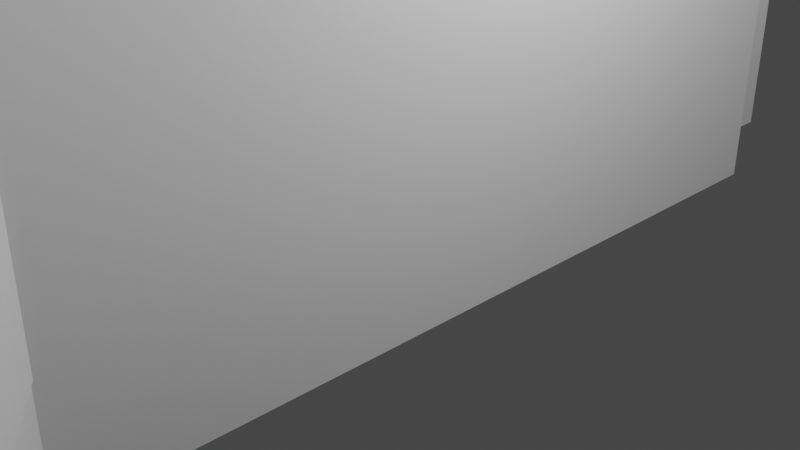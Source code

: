 # Source: door.blend  (saved by Blender 2.82.7; exported with 4.5.12 LTS)
import bpy
from mathutils import Matrix  # noqa: F401  (used for matrix-valued properties, if any)

bpy.ops.wm.read_factory_settings(use_empty=True)
scene = bpy.context.scene
scene.name = 'Scene'

# ---- collections
col_collection = bpy.data.collections.new('Collection'); scene.collection.children.link(col_collection)

# ---- materials (node trees are filled in below, after node groups)
mat_material = bpy.data.materials.new('Material')
mat_material.alpha_threshold = 0.0
mat_material.use_transparent_shadow = False
mat_material.line_color = (0.0, 0.0, 0.0, 1.0)

# ---- material node trees
mat_material.use_nodes = True; mat_material.node_tree.nodes.clear()
_N = mat_material.node_tree.nodes; _L = mat_material.node_tree.links
n0 = _N.new('ShaderNodeOutputMaterial'); n0.name = 'Material Output'; n0.location = (300, 300)
n1 = _N.new('ShaderNodeBsdfPrincipled'); n1.name = 'Principled BSDF'; n1.location = (10, 300)
n1.distribution = 'GGX'
n1.subsurface_method = 'BURLEY'
n1.inputs[2].default_value = 0.4
n1.inputs[3].default_value = 1.45
n1.inputs[27].default_value = (0.0, 0.0, 0.0, 1.0)
n1.inputs[28].default_value = 1.0
_L.new(n1.outputs[0], n0.inputs[0])
n0.is_active_output = True

# ---- world
world_world = bpy.data.worlds.new('World'); scene.world = world_world
world_world.use_nodes = True; world_world.node_tree.nodes.clear()
_N = world_world.node_tree.nodes; _L = world_world.node_tree.links
n0 = _N.new('ShaderNodeOutputWorld'); n0.name = 'World Output'; n0.location = (300, 300)
n1 = _N.new('ShaderNodeBackground'); n1.name = 'Background'; n1.location = (10, 300)
n1.inputs[0].default_value = (0.05088, 0.05088, 0.05088, 1.0)
_L.new(n1.outputs[0], n0.inputs[0])
n0.is_active_output = True
world_world.color = (0.05088, 0.05088, 0.05088)
world_world.use_sun_shadow = False
world_world.sun_shadow_jitter_overblur = 0.0

# ---- cameras
cam_camera = bpy.data.cameras.new('Camera')
cam_camera.clip_end = 100.0
cam_camera.ortho_scale = 7.314

# ---- lights
light_light = bpy.data.lights.new('Light', 'POINT')
light_light.transmission_factor = 0.0
light_light.energy = 1000.0
light_light.shadow_soft_size = 0.1
light_light.shadow_maximum_resolution = 0.006
light_light.use_absolute_resolution = True

# ---- meshes
me_cube = bpy.data.meshes.new('Cube')
me_cube.from_pydata([(1.0, 1.0, 1.0), (1.0, 1.0, -1.0), (1.0, -1.0, 1.0), (1.0, -1.0, -1.0), (-1.0, 1.0, 1.0), (-1.0, 1.0, -1.0), (-1.0, -1.0, 1.0), (-1.0, -1.0, -1.0), (-1.0, -0.9, -1.0), (1.0, -0.9, -1.0), (-1.0, -0.9, 0.9375), (1.0, -0.9, 0.9375), (-1.0, 0.9, 0.9375), (1.0, 0.9, 0.9375), (-1.0, 0.9, -1.0), (1.0, 0.9, -1.0)], [], [(0, 4, 6, 2), (3, 2, 6, 7), (7, 6, 4, 5, 14, 12, 10, 8), (5, 1, 15, 14), (1, 0, 2, 3, 9, 11, 13, 15), (5, 4, 0, 1), (13, 12, 14, 15), (8, 9, 3, 7), (11, 10, 12, 13), (10, 11, 9, 8)])
_uv = me_cube.uv_layers.new(name='UVMap')
_uv.uv.foreach_set('vector', [0.625, 0.5, 0.875, 0.5, 0.875, 0.75, 0.625, 0.75, 0.375, 0.75, 0.625, 0.75, 0.625, 1.0, 0.375, 1.0, 0.375, 0.0, 0.625, 0.0, 0.625, 0.25, 0.375, 0.25, 0.375, 0.2375, 0.6172, 0.2375, 0.6172, 0.0125, 0.375, 0.0125, 0.125, 0.5, 0.375, 0.5, 0.375, 0.5125, 0.125, 0.5125, 0.375, 0.5, 0.625, 0.5, 0.625, 0.75, 0.375, 0.75, 0.375, 0.7375, 0.6172, 0.7375, 0.6172, 0.5125, 0.375, 0.5125, 0.375, 0.25, 0.625, 0.25, 0.625, 0.5, 0.375, 0.5, 0.625, 0.4837, 0.625, 0.2663, 0.3828, 0.2663, 0.3828, 0.4837, 0.125, 0.7375, 0.375, 0.7375, 0.375, 0.75, 0.125, 0.75, 0.6413, 0.75, 0.8587, 0.75, 0.8587, 0.5, 0.6413, 0.5, 0.625, 0.9837, 0.625, 0.7663, 0.3828, 0.7663, 0.3828, 0.9837])
me_cube.materials.append(mat_material)
me_cube.use_remesh_preserve_volume = False
me_cube.use_remesh_preserve_attributes = False
me_cube.use_mirror_vertex_groups = False
me_cube.update()
me_cube_001 = bpy.data.meshes.new('Cube.001')
me_cube_001.from_pydata([(-1.0, -1.0, -1.0), (-1.0, -1.0, 1.0), (-1.0, 1.0, -1.0), (-1.0, 1.0, 1.0), (1.0, -1.0, -1.0), (1.0, -1.0, 1.0), (1.0, 1.0, -1.0), (1.0, 1.0, 1.0)], [], [(0, 1, 3, 2), (2, 3, 7, 6), (6, 7, 5, 4), (4, 5, 1, 0), (2, 6, 4, 0), (7, 3, 1, 5)])
_uv = me_cube_001.uv_layers.new(name='UVMap')
_uv.uv.foreach_set('vector', [0.375, 0.0, 0.625, 0.0, 0.625, 0.25, 0.375, 0.25, 0.375, 0.25, 0.625, 0.25, 0.625, 0.5, 0.375, 0.5, 0.375, 0.5, 0.625, 0.5, 0.625, 0.75, 0.375, 0.75, 0.375, 0.75, 0.625, 0.75, 0.625, 1.0, 0.375, 1.0, 0.125, 0.5, 0.375, 0.5, 0.375, 0.75, 0.125, 0.75, 0.625, 0.5, 0.875, 0.5, 0.875, 0.75, 0.625, 0.75])
me_cube_001.use_remesh_fix_poles = True
me_cube_001.use_remesh_preserve_attributes = False
me_cube_001.use_mirror_vertex_groups = False
me_cube_001.update()
me_cube_002 = bpy.data.meshes.new('Cube.002')
me_cube_002.from_pydata([(-0.7326, -0.8526, 0.2007), (-0.7326, -0.8526, 0.822), (-0.7326, -0.07046, 0.2007), (-0.7326, -0.07046, 0.822), (0.7326, -0.8526, 0.2007), (0.7326, -0.8526, 0.822), (0.7326, -0.07046, 0.2007), (0.7326, -0.07046, 0.822), (-0.7326, 0.8526, 0.2007), (-0.7326, 0.8526, 0.822), (-0.7326, 0.07046, 0.2007), (-0.7326, 0.07046, 0.822), (0.7326, 0.8526, 0.2007), (0.7326, 0.8526, 0.822), (0.7326, 0.07046, 0.2007), (0.7326, 0.07046, 0.822), (-0.7326, -0.8526, -0.2007), (-0.7326, -0.8526, -0.822), (-0.7326, -0.07046, -0.2007), (-0.7326, -0.07046, -0.822), (0.7326, -0.8526, -0.2007), (0.7326, -0.8526, -0.822), (0.7326, -0.07046, -0.2007), (0.7326, -0.07046, -0.822), (-0.7326, 0.8526, -0.2007), (-0.7326, 0.8526, -0.822), (-0.7326, 0.07046, -0.2007), (-0.7326, 0.07046, -0.822), (0.7326, 0.8526, -0.2007), (0.7326, 0.8526, -0.822), (0.7326, 0.07046, -0.2007), (0.7326, 0.07046, -0.822), (-1.0, -1.0, -1.0), (-1.0, -1.0, 1.0), (-1.0, 1.0, -1.0), (-1.0, 1.0, 1.0), (1.0, -1.0, -1.0), (1.0, -1.0, 1.0), (1.0, 1.0, -1.0), (1.0, 1.0, 1.0), (1.0, 0.8526, -0.2007), (1.0, -0.8526, 0.822), (1.0, -0.8526, -0.2007), (1.0, 0.8526, -0.822), (1.0, 0.07046, -0.2007), (1.0, -0.8526, 0.2007), (1.0, 0.8526, 0.822), (1.0, 0.8526, 0.2007), (1.0, 0.07046, 0.2007), (1.0, -0.8526, -0.822), (1.0, -0.07046, 0.2007), (1.0, -0.07046, 0.822), (1.0, -0.07046, -0.822), (1.0, -0.07046, -0.2007), (1.0, 0.07046, 0.822), (1.0, 0.07046, -0.822), (-1.0, 0.07046, 0.822), (-1.0, 0.07046, 0.2007), (-1.0, -0.07046, 0.2007), (-1.0, 0.8526, -0.2007), (-1.0, 0.8526, 0.822), (-1.0, 0.8526, 0.2007), (-1.0, 0.8526, -0.822), (-1.0, 0.07046, -0.2007), (-1.0, 0.07046, -0.822), (-1.0, -0.07046, -0.2007), (-1.0, -0.8526, 0.822), (-1.0, -0.07046, -0.822), (-1.0, -0.07046, 0.822), (-1.0, -0.8526, 0.2007), (-1.0, -0.8526, -0.822), (-1.0, -0.8526, -0.2007)], [], [(2, 0, 1, 3), (0, 69, 66, 1), (3, 1, 66, 68), (6, 7, 5, 4), (4, 5, 41, 45), (7, 51, 41, 5), (10, 11, 9, 8), (8, 9, 60, 61), (11, 56, 60, 9), (14, 12, 13, 15), (12, 47, 46, 13), (15, 13, 46, 54), (18, 19, 17, 16), (16, 17, 70, 71), (19, 67, 70, 17), (22, 20, 21, 23), (20, 42, 49, 21), (23, 21, 49, 52), (26, 24, 25, 27), (24, 59, 62, 25), (27, 25, 62, 64), (30, 31, 29, 28), (28, 29, 43, 40), (31, 55, 43, 29), (32, 33, 66, 69, 58, 57, 61, 35, 34, 62, 59, 63, 64, 67, 65, 71), (34, 35, 39, 38), (38, 40, 43, 55, 52, 49, 36), (36, 37, 33, 32), (34, 38, 36, 32), (39, 35, 33, 37), (42, 20, 22, 53), (50, 6, 4, 45), (51, 7, 6, 50), (69, 0, 2, 58), (57, 10, 8, 61), (53, 22, 23, 52), (65, 18, 16, 71), (67, 19, 18, 65), (56, 11, 10, 57), (48, 14, 15, 54), (71, 70, 67, 64, 62, 34, 32), (35, 61, 60, 56, 57, 58, 68, 66, 33), (63, 26, 27, 64), (58, 2, 3, 68), (47, 12, 14, 48), (44, 30, 28, 40), (59, 24, 26, 63), (55, 31, 30, 44), (36, 49, 42, 53, 52, 55, 44, 40, 38, 39, 46, 47, 48, 50, 45, 37), (37, 45, 41, 51, 50, 48, 54, 46, 39)])
_uv = me_cube_002.uv_layers.new(name='UVMap')
_uv.uv.foreach_set('vector', [0.375, 0.5, 0.375, 0.75, 0.625, 0.75, 0.625, 0.5, 0.375, 0.75, 0.375, 0.8837, 0.625, 0.8837, 0.625, 0.75, 0.625, 0.5, 0.625, 0.75, 0.7587, 0.75, 0.7587, 0.5, 0.375, 0.5, 0.625, 0.5, 0.625, 0.75, 0.375, 0.75, 0.375, 0.75, 0.625, 0.75, 0.625, 0.8837, 0.375, 0.8837, 0.625, 0.5, 0.7587, 0.5, 0.7587, 0.75, 0.625, 0.75, 0.375, 0.5, 0.625, 0.5, 0.625, 0.75, 0.375, 0.75, 0.375, 0.75, 0.625, 0.75, 0.625, 0.8837, 0.375, 0.8837, 0.625, 0.5, 0.7587, 0.5, 0.7587, 0.75, 0.625, 0.75, 0.375, 0.5, 0.375, 0.75, 0.625, 0.75, 0.625, 0.5, 0.375, 0.75, 0.375, 0.8837, 0.625, 0.8837, 0.625, 0.75, 0.625, 0.5, 0.625, 0.75, 0.7587, 0.75, 0.7587, 0.5, 0.375, 0.5, 0.625, 0.5, 0.625, 0.75, 0.375, 0.75, 0.375, 0.75, 0.625, 0.75, 0.625, 0.8837, 0.375, 0.8837, 0.625, 0.5, 0.7587, 0.5, 0.7587, 0.75, 0.625, 0.75, 0.375, 0.5, 0.375, 0.75, 0.625, 0.75, 0.625, 0.5, 0.375, 0.75, 0.375, 0.8837, 0.625, 0.8837, 0.625, 0.75, 0.625, 0.5, 0.625, 0.75, 0.7587, 0.75, 0.7587, 0.5, 0.375, 0.5, 0.375, 0.75, 0.625, 0.75, 0.625, 0.5, 0.375, 0.75, 0.375, 0.8837, 0.625, 0.8837, 0.625, 0.75, 0.625, 0.5, 0.625, 0.75, 0.7587, 0.75, 0.7587, 0.5, 0.375, 0.5, 0.625, 0.5, 0.625, 0.75, 0.375, 0.75, 0.375, 0.75, 0.625, 0.75, 0.625, 0.8837, 0.375, 0.8837, 0.625, 0.5, 0.7587, 0.5, 0.7587, 0.75, 0.625, 0.75, 0.375, 0.0, 0.625, 0.0, 0.6028, 0.01842, 0.5251, 0.01842, 0.5251, 0.1162, 0.5251, 0.1338, 0.5251, 0.2316, 0.625, 0.25, 0.375, 0.25, 0.3972, 0.2316, 0.4749, 0.2316, 0.4749, 0.1338, 0.3972, 0.1338, 0.3972, 0.1162, 0.4749, 0.1162, 0.4749, 0.01842, 0.375, 0.25, 0.625, 0.25, 0.625, 0.5, 0.375, 0.5, 0.375, 0.5, 0.4749, 0.5184, 0.3972, 0.5184, 0.3972, 0.6162, 0.3972, 0.6338, 0.3972, 0.7316, 0.375, 0.75, 0.375, 0.75, 0.625, 0.75, 0.625, 1.0, 0.375, 1.0, 0.125, 0.5, 0.375, 0.5, 0.375, 0.75, 0.125, 0.75, 0.625, 0.5, 0.875, 0.5, 0.875, 0.75, 0.625, 0.75, 0.2413, 0.75, 0.375, 0.75, 0.375, 0.5, 0.2413, 0.5, 0.2413, 0.5, 0.375, 0.5, 0.375, 0.75, 0.2413, 0.75, 0.625, 0.3663, 0.625, 0.5, 0.375, 0.5, 0.375, 0.3663, 0.2413, 0.75, 0.375, 0.75, 0.375, 0.5, 0.2413, 0.5, 0.2413, 0.5, 0.375, 0.5, 0.375, 0.75, 0.2413, 0.75, 0.375, 0.3663, 0.375, 0.5, 0.625, 0.5, 0.625, 0.3663, 0.2413, 0.5, 0.375, 0.5, 0.375, 0.75, 0.2413, 0.75, 0.625, 0.3663, 0.625, 0.5, 0.375, 0.5, 0.375, 0.3663, 0.625, 0.3663, 0.625, 0.5, 0.375, 0.5, 0.375, 0.3663, 0.375, 0.3663, 0.375, 0.5, 0.625, 0.5, 0.625, 0.3663, 0.4749, 0.01842, 0.3972, 0.01842, 0.3972, 0.1162, 0.3972, 0.1338, 0.3972, 0.2316, 0.375, 0.25, 0.375, 0.0, 0.625, 0.25, 0.5251, 0.2316, 0.6028, 0.2316, 0.6028, 0.1338, 0.5251, 0.1338, 0.5251, 0.1162, 0.6028, 0.1162, 0.6028, 0.01842, 0.625, 0.0, 0.375, 0.3663, 0.375, 0.5, 0.625, 0.5, 0.625, 0.3663, 0.375, 0.3663, 0.375, 0.5, 0.625, 0.5, 0.625, 0.3663, 0.2413, 0.75, 0.375, 0.75, 0.375, 0.5, 0.2413, 0.5, 0.2413, 0.5, 0.375, 0.5, 0.375, 0.75, 0.2413, 0.75, 0.2413, 0.75, 0.375, 0.75, 0.375, 0.5, 0.2413, 0.5, 0.625, 0.3663, 0.625, 0.5, 0.375, 0.5, 0.375, 0.3663, 0.375, 0.75, 0.3972, 0.7316, 0.4749, 0.7316, 0.4749, 0.6338, 0.3972, 0.6338, 0.3972, 0.6162, 0.4749, 0.6162, 0.4749, 0.5184, 0.375, 0.5, 0.625, 0.5, 0.6028, 0.5184, 0.5251, 0.5184, 0.5251, 0.6162, 0.5251, 0.6338, 0.5251, 0.7316, 0.625, 0.75, 0.625, 0.75, 0.5251, 0.7316, 0.6028, 0.7316, 0.6028, 0.6338, 0.5251, 0.6338, 0.5251, 0.6162, 0.6028, 0.6162, 0.6028, 0.5184, 0.625, 0.5])
me_cube_002.use_remesh_fix_poles = True
me_cube_002.use_remesh_preserve_attributes = False
me_cube_002.use_mirror_vertex_groups = False
me_cube_002.update()
me_cube_003 = bpy.data.meshes.new('Cube.003')
me_cube_003.from_pydata([(-1.0, -1.0, -1.0), (-1.0, -1.0, 1.0), (-1.0, 1.0, -1.0), (-1.0, 1.0, 1.0), (1.0, -1.0, -1.0), (1.0, -1.0, 1.0), (1.0, 1.0, -1.0), (1.0, 1.0, 1.0), (8.861, -1.0, -1.0), (8.861, -1.0, 1.0), (8.861, 1.0, -1.0), (8.861, 1.0, 1.0), (6.861, -1.0, -1.0), (6.861, -1.0, 1.0), (6.861, 1.0, -1.0), (6.861, 1.0, 1.0), (-1.0, 3.36, -1.0), (-1.0, 3.36, 1.0), (-1.0, 1.36, -1.0), (-1.0, 1.36, 1.0), (1.0, 3.36, -1.0), (1.0, 3.36, 1.0), (1.0, 1.36, -1.0), (1.0, 1.36, 1.0), (8.861, 3.36, -1.0), (8.861, 3.36, 1.0), (8.861, 1.36, -1.0), (8.861, 1.36, 1.0), (6.861, 3.36, -1.0), (6.861, 3.36, 1.0), (6.861, 1.36, -1.0), (6.861, 1.36, 1.0), (-1.0, -1.0, -2.292), (-1.0, -1.0, -4.292), (-1.0, 1.0, -2.292), (-1.0, 1.0, -4.292), (1.0, -1.0, -2.292), (1.0, -1.0, -4.292), (1.0, 1.0, -2.292), (1.0, 1.0, -4.292), (8.861, -1.0, -2.292), (8.861, -1.0, -4.292), (8.861, 1.0, -2.292), (8.861, 1.0, -4.292), (6.861, -1.0, -2.292), (6.861, -1.0, -4.292), (6.861, 1.0, -2.292), (6.861, 1.0, -4.292), (-1.0, 3.36, -2.292), (-1.0, 3.36, -4.292), (-1.0, 1.36, -2.292), (-1.0, 1.36, -4.292), (1.0, 3.36, -2.292), (1.0, 3.36, -4.292), (1.0, 1.36, -2.292), (1.0, 1.36, -4.292), (8.861, 3.36, -2.292), (8.861, 3.36, -4.292), (8.861, 1.36, -2.292), (8.861, 1.36, -4.292), (6.861, 3.36, -2.292), (6.861, 3.36, -4.292), (6.861, 1.36, -2.292), (6.861, 1.36, -4.292)], [], [(0, 1, 3, 2), (2, 3, 7, 6), (6, 7, 5, 4), (4, 5, 1, 0), (2, 6, 4, 0), (7, 3, 1, 5), (8, 10, 11, 9), (10, 14, 15, 11), (14, 12, 13, 15), (12, 8, 9, 13), (10, 8, 12, 14), (15, 13, 9, 11), (16, 18, 19, 17), (18, 22, 23, 19), (22, 20, 21, 23), (20, 16, 17, 21), (18, 16, 20, 22), (23, 21, 17, 19), (24, 25, 27, 26), (26, 27, 31, 30), (30, 31, 29, 28), (28, 29, 25, 24), (26, 30, 28, 24), (31, 27, 25, 29), (32, 34, 35, 33), (34, 38, 39, 35), (38, 36, 37, 39), (36, 32, 33, 37), (34, 32, 36, 38), (39, 37, 33, 35), (40, 41, 43, 42), (42, 43, 47, 46), (46, 47, 45, 44), (44, 45, 41, 40), (42, 46, 44, 40), (47, 43, 41, 45), (48, 49, 51, 50), (50, 51, 55, 54), (54, 55, 53, 52), (52, 53, 49, 48), (50, 54, 52, 48), (55, 51, 49, 53), (56, 58, 59, 57), (58, 62, 63, 59), (62, 60, 61, 63), (60, 56, 57, 61), (58, 56, 60, 62), (63, 61, 57, 59)])
_uv = me_cube_003.uv_layers.new(name='UVMap')
_uv.uv.foreach_set('vector', [0.375, 0.0, 0.625, 0.0, 0.625, 0.25, 0.375, 0.25, 0.375, 0.25, 0.625, 0.25, 0.625, 0.5, 0.375, 0.5, 0.375, 0.5, 0.625, 0.5, 0.625, 0.75, 0.375, 0.75, 0.375, 0.75, 0.625, 0.75, 0.625, 1.0, 0.375, 1.0, 0.125, 0.5, 0.375, 0.5, 0.375, 0.75, 0.125, 0.75, 0.625, 0.5, 0.875, 0.5, 0.875, 0.75, 0.625, 0.75, 0.375, 0.0, 0.375, 0.25, 0.625, 0.25, 0.625, 0.0, 0.375, 0.25, 0.375, 0.5, 0.625, 0.5, 0.625, 0.25, 0.375, 0.5, 0.375, 0.75, 0.625, 0.75, 0.625, 0.5, 0.375, 0.75, 0.375, 1.0, 0.625, 1.0, 0.625, 0.75, 0.125, 0.5, 0.125, 0.75, 0.375, 0.75, 0.375, 0.5, 0.625, 0.5, 0.625, 0.75, 0.875, 0.75, 0.875, 0.5, 0.375, 0.0, 0.375, 0.25, 0.625, 0.25, 0.625, 0.0, 0.375, 0.25, 0.375, 0.5, 0.625, 0.5, 0.625, 0.25, 0.375, 0.5, 0.375, 0.75, 0.625, 0.75, 0.625, 0.5, 0.375, 0.75, 0.375, 1.0, 0.625, 1.0, 0.625, 0.75, 0.125, 0.5, 0.125, 0.75, 0.375, 0.75, 0.375, 0.5, 0.625, 0.5, 0.625, 0.75, 0.875, 0.75, 0.875, 0.5, 0.375, 0.0, 0.625, 0.0, 0.625, 0.25, 0.375, 0.25, 0.375, 0.25, 0.625, 0.25, 0.625, 0.5, 0.375, 0.5, 0.375, 0.5, 0.625, 0.5, 0.625, 0.75, 0.375, 0.75, 0.375, 0.75, 0.625, 0.75, 0.625, 1.0, 0.375, 1.0, 0.125, 0.5, 0.375, 0.5, 0.375, 0.75, 0.125, 0.75, 0.625, 0.5, 0.875, 0.5, 0.875, 0.75, 0.625, 0.75, 0.375, 0.0, 0.375, 0.25, 0.625, 0.25, 0.625, 0.0, 0.375, 0.25, 0.375, 0.5, 0.625, 0.5, 0.625, 0.25, 0.375, 0.5, 0.375, 0.75, 0.625, 0.75, 0.625, 0.5, 0.375, 0.75, 0.375, 1.0, 0.625, 1.0, 0.625, 0.75, 0.125, 0.5, 0.125, 0.75, 0.375, 0.75, 0.375, 0.5, 0.625, 0.5, 0.625, 0.75, 0.875, 0.75, 0.875, 0.5, 0.375, 0.0, 0.625, 0.0, 0.625, 0.25, 0.375, 0.25, 0.375, 0.25, 0.625, 0.25, 0.625, 0.5, 0.375, 0.5, 0.375, 0.5, 0.625, 0.5, 0.625, 0.75, 0.375, 0.75, 0.375, 0.75, 0.625, 0.75, 0.625, 1.0, 0.375, 1.0, 0.125, 0.5, 0.375, 0.5, 0.375, 0.75, 0.125, 0.75, 0.625, 0.5, 0.875, 0.5, 0.875, 0.75, 0.625, 0.75, 0.375, 0.0, 0.625, 0.0, 0.625, 0.25, 0.375, 0.25, 0.375, 0.25, 0.625, 0.25, 0.625, 0.5, 0.375, 0.5, 0.375, 0.5, 0.625, 0.5, 0.625, 0.75, 0.375, 0.75, 0.375, 0.75, 0.625, 0.75, 0.625, 1.0, 0.375, 1.0, 0.125, 0.5, 0.375, 0.5, 0.375, 0.75, 0.125, 0.75, 0.625, 0.5, 0.875, 0.5, 0.875, 0.75, 0.625, 0.75, 0.375, 0.0, 0.375, 0.25, 0.625, 0.25, 0.625, 0.0, 0.375, 0.25, 0.375, 0.5, 0.625, 0.5, 0.625, 0.25, 0.375, 0.5, 0.375, 0.75, 0.625, 0.75, 0.625, 0.5, 0.375, 0.75, 0.375, 1.0, 0.625, 1.0, 0.625, 0.75, 0.125, 0.5, 0.125, 0.75, 0.375, 0.75, 0.375, 0.5, 0.625, 0.5, 0.625, 0.75, 0.875, 0.75, 0.875, 0.5])
me_cube_003.use_remesh_fix_poles = True
me_cube_003.use_remesh_preserve_attributes = False
me_cube_003.use_mirror_vertex_groups = False
me_cube_003.update()

# ---- objects
ob_cube = bpy.data.objects.new('Cube', me_cube)
ob_light = bpy.data.objects.new('Light', light_light)
ob_camera = bpy.data.objects.new('Camera', cam_camera)
ob_cube_001 = bpy.data.objects.new('Cube.001', me_cube_001)
ob_cube_002 = bpy.data.objects.new('Cube.002', me_cube_002)
ob_cube_003 = bpy.data.objects.new('Cube.003', me_cube_003)

# ---- transforms, parenting, visibility, modifiers, constraints
ob_cube.location = (0.0, 0.0, 8.0)
ob_cube.scale = (1.0, 5.0, 8.0)
ob_cube.lock_rotations_4d = False
ob_cube.empty_display_type = 'ARROWS'
ob_cube.lineart.crease_threshold = 0.0
ob_light.location = (4.076, 1.005, 5.904)
ob_light.rotation_euler = (0.6503, 0.05522, 1.866)
ob_light.lock_rotations_4d = False
ob_light.empty_display_type = 'ARROWS'
ob_light.color = (0.0, 0.0, 0.0, 0.0)
ob_light.lineart.crease_threshold = 0.0
ob_camera.location = (7.359, -6.926, 4.958)
ob_camera.rotation_euler = (1.109, 0.0, 0.8149)
ob_camera.lock_rotations_4d = False
ob_camera.empty_display_type = 'ARROWS'
ob_camera.color = (0.0, 0.0, 0.0, 0.0)
ob_camera.display_type = 'WIRE'
ob_camera.lineart.crease_threshold = 0.0
ob_cube_001.location = (0.0, 0.0, 7.5)
ob_cube_001.scale = (1.15, 4.5, 8.0)
ob_cube_001.lineart.crease_threshold = 0.0
ob_cube_002.location = (4.341, -7.18, 7.5)
ob_cube_002.rotation_euler = (0.0, -0.0, -2.178)
ob_cube_002.scale = (0.4, 4.5, 8.0)
ob_cube_002.lineart.crease_threshold = 0.0
ob_cube_003.location = (2.86, -5.672, 11.59)
ob_cube_003.rotation_euler = (0.0, -0.0, -2.178)
ob_cube_003.scale = (0.1, 1.76, 2.485)
ob_cube_003.lineart.crease_threshold = 0.0

# ---- collection membership
col_collection.objects.link(ob_cube)
col_collection.objects.link(ob_light)
col_collection.objects.link(ob_camera)
col_collection.objects.link(ob_cube_001)
col_collection.objects.link(ob_cube_002)
col_collection.objects.link(ob_cube_003)

# ---- scene / render settings (as saved in the file)
scene.camera = ob_camera
scene.frame_start = 1; scene.frame_end = 250; scene.frame_set(1)
scene.render.engine = 'BLENDER_EEVEE_NEXT'
scene.cycles.use_denoising = False
scene.cycles.samples = 128
scene.cycles.sampling_pattern = 'TABULATED_SOBOL'
scene.cycles.use_adaptive_sampling = False
scene.cycles.use_light_tree = False
scene.view_settings.view_transform = 'Filmic'
bpy.context.view_layer.update()
